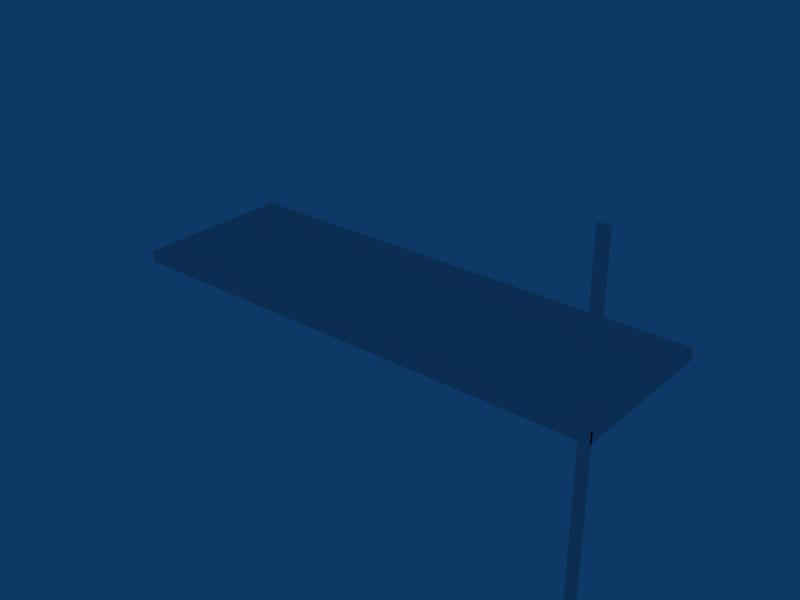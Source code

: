# Source: Div_Arm_G.blend  (saved by Blender 2.62.0; exported with 4.5.12 LTS)
import bpy
from mathutils import Matrix  # noqa: F401  (used for matrix-valued properties, if any)

bpy.ops.wm.read_factory_settings(use_empty=True)
scene = bpy.context.scene
scene.name = 'Scene'

# ---- collections
col_collection_1 = bpy.data.collections.new('Collection 1'); scene.collection.children.link(col_collection_1)

# ---- world
world_world = bpy.data.worlds.new('World'); scene.world = world_world
world_world.color = (0.05656, 0.2208, 0.4)
world_world.use_sun_shadow = False
world_world.sun_shadow_jitter_overblur = 0.0
world_world.cycles.sampling_method = 'MANUAL'
world_world.cycles.sample_map_resolution = 256

# ---- meshes
me_arm_triplo_001 = bpy.data.meshes.new('Arm_Triplo.001')
me_arm_triplo_001.from_pydata([(1.77, -2.759, 19.28), (1.77, -2.725, 19.28), (1.77, -2.725, 14.05), (1.77, -2.759, 14.05), (1.936, -2.759, 19.28), (1.936, -2.725, 19.28), (1.936, -2.725, 14.05), (1.936, -2.759, 14.05), (1.77, -2.758, 19.28), (1.77, -2.758, 14.05), (1.936, -2.758, 19.28), (1.936, -2.758, 14.05), (1.77, -2.726, 19.28), (1.77, -2.726, 14.05), (1.936, -2.726, 19.28), (1.936, -2.726, 14.05), (1.77, -2.725, 14.1), (1.77, -2.759, 14.1), (1.936, -2.725, 14.1), (1.936, -2.759, 14.1), (1.77, -2.758, 14.1), (1.936, -2.758, 14.1), (1.77, -2.726, 14.1), (1.936, -2.726, 14.1), (1.77, -2.725, 19.2), (1.77, -2.759, 19.2), (1.936, -2.725, 19.2), (1.936, -2.759, 19.2), (1.77, -2.758, 19.2), (1.936, -2.758, 19.2), (1.77, -2.726, 19.2), (1.936, -2.726, 19.2), (1.923, -2.725, 19.28), (1.923, -2.759, 19.28), (1.923, -2.725, 14.05), (1.923, -2.759, 14.05), (1.923, -2.758, 19.28), (1.923, -2.758, 14.05), (1.923, -2.726, 19.28), (1.923, -2.726, 14.05), (1.923, -2.725, 14.1), (1.923, -2.759, 14.1), (1.923, -2.725, 19.2), (1.923, -2.759, 19.2), (1.79, -2.725, 19.28), (1.79, -2.759, 19.28), (1.79, -2.725, 14.05), (1.79, -2.759, 14.05), (1.79, -2.758, 19.28), (1.79, -2.758, 14.05), (1.79, -2.726, 19.28), (1.79, -2.726, 14.05), (1.79, -2.725, 14.1), (1.79, -2.759, 14.1), (1.79, -2.725, 19.2), (1.79, -2.759, 19.2), (1.77, -2.725, 15.8), (1.77, -2.725, 17.5), (1.77, -2.759, 15.8), (1.77, -2.759, 17.5), (1.936, -2.725, 15.8), (1.936, -2.725, 17.5), (1.936, -2.759, 15.8), (1.936, -2.759, 17.5), (1.77, -2.758, 15.8), (1.77, -2.758, 17.5), (1.936, -2.758, 15.8), (1.936, -2.758, 17.5), (1.77, -2.726, 15.8), (1.77, -2.726, 17.5), (1.936, -2.726, 15.8), (1.936, -2.726, 17.5), (1.923, -2.725, 17.5), (1.923, -2.725, 15.8), (1.923, -2.759, 17.5), (1.923, -2.759, 15.8), (1.79, -2.725, 17.5), (1.79, -2.725, 15.8), (1.79, -2.759, 17.5), (1.79, -2.759, 15.8), (1.77, -2.742, 19.28), (1.77, -2.742, 14.05), (1.936, -2.742, 19.28), (1.936, -2.742, 14.05), (1.77, -2.742, 14.1), (1.936, -2.742, 14.1), (1.77, -2.742, 19.2), (1.936, -2.742, 19.2), (1.923, -2.742, 19.28), (1.923, -2.742, 14.05), (1.79, -2.742, 19.28), (1.79, -2.742, 14.05), (1.77, -2.742, 17.5), (1.77, -2.742, 15.8), (1.936, -2.742, 15.8), (1.936, -2.742, 17.5), (-3.179, -1.495, 16.74), (-0.6605, -1.495, 16.74), (-0.6605, -1.495, 16.56), (-3.179, -1.495, 16.56), (1.936, -1.495, 16.6), (-5.813, -1.495, 16.6), (1.936, -1.495, 16.73), (-5.813, -1.495, 16.73), (-5.698, -1.495, 16.74), (-5.698, -1.495, 16.56), (1.858, -1.495, 16.74), (1.858, -1.495, 16.56), (1.936, -1.495, 16.74), (-5.813, -1.495, 16.74), (1.936, -1.495, 16.56), (-5.813, -1.495, 16.56), (-0.6605, -0.2361, 16.6), (-3.179, -0.2361, 16.6), (-0.6605, -2.765, 16.6), (-3.179, -2.765, 16.6), (-0.6605, -0.2361, 16.73), (-3.179, -0.2361, 16.73), (-0.6605, -2.765, 16.73), (-3.179, -2.765, 16.73), (-3.179, -2.691, 16.74), (-0.6605, -2.691, 16.74), (-3.179, -2.691, 16.56), (-0.6605, -2.691, 16.56), (-3.179, -0.2993, 16.74), (-0.6605, -0.2993, 16.74), (-3.179, -0.2993, 16.56), (-0.6605, -0.2993, 16.56), (-3.179, -0.2361, 16.74), (-0.6605, -0.2361, 16.74), (-3.179, -2.765, 16.74), (-0.6605, -2.765, 16.74), (-3.179, -0.2361, 16.56), (-0.6605, -0.2361, 16.56), (-3.179, -2.765, 16.56), (-0.6605, -2.765, 16.56), (-5.698, -0.2361, 16.6), (-5.698, -2.765, 16.6), (1.858, -0.2361, 16.6), (1.858, -2.765, 16.6), (1.936, -2.691, 16.6), (-5.813, -2.691, 16.6), (1.936, -0.2993, 16.6), (-5.813, -0.2993, 16.6), (1.936, -0.2361, 16.6), (1.936, -2.765, 16.6), (-5.813, -0.2361, 16.6), (-5.813, -2.765, 16.6), (-5.698, -0.2361, 16.73), (-5.698, -2.765, 16.73), (1.858, -0.2361, 16.73), (1.858, -2.765, 16.73), (1.936, -2.691, 16.73), (-5.813, -2.691, 16.73), (1.936, -0.2993, 16.73), (-5.813, -0.2993, 16.73), (1.936, -0.2361, 16.73), (1.936, -2.765, 16.73), (-5.813, -0.2361, 16.73), (-5.813, -2.765, 16.73), (-5.698, -2.691, 16.74), (-5.698, -2.691, 16.56), (-5.698, -0.2993, 16.74), (-5.698, -0.2993, 16.56), (-5.698, -0.2361, 16.74), (-5.698, -2.765, 16.74), (-5.698, -0.2361, 16.56), (-5.698, -2.765, 16.56), (1.858, -2.691, 16.74), (1.858, -2.691, 16.56), (1.858, -0.2993, 16.74), (1.858, -0.2993, 16.56), (1.858, -0.2361, 16.74), (1.858, -2.765, 16.74), (1.858, -0.2361, 16.56), (1.858, -2.765, 16.56), (1.936, -2.691, 16.74), (-5.813, -2.691, 16.74), (1.936, -2.691, 16.56), (-5.813, -2.691, 16.56), (1.936, -0.2993, 16.74), (-5.813, -0.2993, 16.74), (1.936, -0.2993, 16.56), (-5.813, -0.2993, 16.56), (1.936, -0.2361, 16.74), (1.936, -2.765, 16.74), (-5.813, -2.765, 16.74), (-5.813, -0.2361, 16.74), (1.936, -0.2361, 16.56), (1.936, -2.765, 16.56), (-5.813, -2.765, 16.56), (-5.813, -0.2361, 16.56)], [], [(20, 9, 3, 17), (11, 21, 19, 7), (16, 2, 13, 22), (6, 18, 23, 15), (25, 0, 8, 28), (29, 10, 4, 27), (1, 24, 30, 12), (26, 5, 14, 31), (10, 36, 33, 4), (7, 35, 37, 11), (5, 32, 38, 14), (15, 39, 34, 6), (6, 34, 40, 18), (35, 7, 19, 41), (26, 42, 32, 5), (43, 27, 4, 33), (36, 48, 45, 33), (0, 45, 48, 8), (35, 47, 49, 37), (47, 3, 9, 49), (32, 44, 50, 38), (44, 1, 12, 50), (39, 51, 46, 34), (51, 13, 2, 46), (34, 46, 52, 40), (46, 2, 16, 52), (3, 47, 53, 17), (47, 35, 41, 53), (42, 54, 44, 32), (54, 24, 1, 44), (45, 0, 25, 55), (55, 43, 33, 45), (28, 65, 59, 25), (65, 64, 58, 59), (64, 20, 17, 58), (21, 66, 62, 19), (66, 67, 63, 62), (67, 29, 27, 63), (24, 57, 69, 30), (57, 56, 68, 69), (56, 16, 22, 68), (18, 60, 70, 23), (60, 61, 71, 70), (61, 26, 31, 71), (40, 73, 60, 18), (73, 72, 61, 60), (72, 42, 26, 61), (19, 62, 75, 41), (62, 63, 74, 75), (63, 27, 43, 74), (52, 77, 73, 40), (77, 76, 72, 73), (76, 54, 42, 72), (16, 56, 77, 52), (56, 57, 76, 77), (57, 24, 54, 76), (53, 79, 58, 17), (79, 78, 59, 58), (78, 55, 25, 59), (41, 75, 79, 53), (75, 74, 78, 79), (74, 43, 55, 78), (13, 81, 84, 22), (81, 9, 20, 84), (23, 85, 83, 15), (85, 21, 11, 83), (30, 86, 80, 12), (86, 28, 8, 80), (14, 82, 87, 31), (82, 10, 29, 87), (38, 88, 82, 14), (88, 36, 10, 82), (37, 89, 83, 11), (89, 39, 15, 83), (50, 90, 88, 38), (90, 48, 36, 88), (12, 80, 90, 50), (80, 8, 48, 90), (49, 91, 89, 37), (91, 51, 39, 89), (9, 81, 91, 49), (81, 13, 51, 91), (69, 92, 86, 30), (92, 65, 28, 86), (68, 93, 92, 69), (93, 64, 65, 92), (22, 84, 93, 68), (84, 20, 64, 93), (70, 94, 85, 23), (94, 66, 21, 85), (71, 95, 94, 70), (95, 67, 66, 94), (31, 87, 95, 71), (87, 29, 67, 95), (104, 96, 124, 162), (160, 120, 96, 104), (96, 97, 125, 124), (120, 121, 97, 96), (97, 106, 170, 125), (121, 168, 106, 97), (107, 98, 127, 171), (169, 123, 98, 107), (98, 99, 126, 127), (123, 122, 99, 98), (99, 105, 163, 126), (122, 161, 105, 99), (110, 100, 140, 178), (182, 142, 100, 110), (100, 102, 152, 140), (142, 154, 102, 100), (111, 101, 143, 183), (179, 141, 101, 111), (101, 103, 155, 143), (141, 153, 103, 101), (102, 108, 176, 152), (154, 180, 108, 102), (103, 109, 181, 155), (153, 177, 109, 103), (109, 104, 162, 181), (177, 160, 104, 109), (105, 111, 183, 163), (161, 179, 111, 105), (106, 108, 180, 170), (168, 176, 108, 106), (110, 107, 171, 182), (178, 169, 107, 110), (117, 113, 136, 148), (116, 112, 113, 117), (150, 138, 112, 116), (113, 132, 166, 136), (112, 133, 132, 113), (138, 174, 133, 112), (134, 115, 137, 167), (135, 114, 115, 134), (175, 139, 114, 135), (115, 119, 149, 137), (114, 118, 119, 115), (139, 151, 118, 114), (128, 117, 148, 164), (129, 116, 117, 128), (172, 150, 116, 129), (119, 130, 165, 149), (118, 131, 130, 119), (151, 173, 131, 118), (130, 120, 160, 165), (131, 121, 120, 130), (173, 168, 121, 131), (135, 123, 169, 175), (134, 122, 123, 135), (167, 161, 122, 134), (124, 128, 164, 162), (125, 129, 128, 124), (170, 172, 129, 125), (127, 133, 174, 171), (126, 132, 133, 127), (163, 166, 132, 126), (136, 146, 158, 148), (146, 136, 166, 191), (137, 147, 190, 167), (149, 159, 147, 137), (144, 138, 150, 156), (188, 174, 138, 144), (145, 139, 175, 189), (157, 151, 139, 145), (140, 145, 189, 178), (152, 157, 145, 140), (147, 141, 179, 190), (159, 153, 141, 147), (144, 142, 182, 188), (156, 154, 142, 144), (191, 183, 143, 146), (155, 158, 146, 143), (148, 158, 187, 164), (165, 186, 159, 149), (156, 150, 172, 184), (185, 173, 151, 157), (176, 185, 157, 152), (186, 177, 153, 159), (184, 180, 154, 156), (181, 187, 158, 155), (165, 160, 177, 186), (190, 179, 161, 167), (162, 164, 187, 181), (166, 163, 183, 191), (185, 176, 168, 173), (175, 169, 178, 189), (180, 184, 172, 170), (171, 174, 188, 182)])
_uv = me_arm_triplo_001.uv_layers.new(name='UVTex')
_uv.uv.foreach_set('vector', [0.9839, 0.6671, 0.9839, 0.6738, 0.9837, 0.6738, 0.9838, 0.6671, 0.992, 1.328e-05, 0.992, 0.006752, 0.9919, 0.006752, 0.9919, 1.34e-05, 0.9893, 0.6671, 0.9893, 0.6738, 0.9891, 0.6738, 0.9891, 0.6671, 0.9974, 0.0, 0.9974, 0.006738, 0.9973, 0.006739, 0.9972, 2.459e-07, 0.9863, 0.01001, 0.9863, 0.0, 0.9865, 2.459e-07, 0.9864, 0.01001, 0.9946, 0.6638, 0.9946, 0.6738, 0.9945, 0.6738, 0.9944, 0.6638, 0.9919, 1.328e-05, 0.9918, 0.01002, 0.9917, 0.01002, 0.9917, 1.279e-05, 1.0, 0.6638, 1.0, 0.6738, 0.9998, 0.6738, 0.9998, 0.6638, 0.8943, 0.6953, 0.8943, 0.697, 0.8942, 0.697, 0.8942, 0.6953, 0.8941, 0.6953, 0.8941, 0.6936, 0.8942, 0.6936, 0.8942, 0.6953, 0.8997, 0.6953, 0.8997, 0.6971, 0.8996, 0.6971, 0.8996, 0.6953, 0.8995, 0.6953, 0.8995, 0.6936, 0.8996, 0.6936, 0.8996, 0.6953, 0.921, 0.6739, 0.9189, 0.6739, 0.9189, 0.6672, 0.9211, 0.6672, 0.9484, 5.41e-06, 0.9506, 0.0, 0.9506, 0.006738, 0.9484, 0.006744, 0.9236, 0.01007, 0.9214, 0.01007, 0.9215, 6.049e-05, 0.9236, 6.59e-05, 0.951, 0.6638, 0.9531, 0.6638, 0.9532, 0.6738, 0.951, 0.6738, 0.8943, 0.697, 0.8943, 0.7142, 0.8941, 0.7142, 0.8942, 0.697, 0.8941, 0.7167, 0.8941, 0.7142, 0.8943, 0.7142, 0.8942, 0.7167, 0.8941, 0.6936, 0.8942, 0.6764, 0.8943, 0.6764, 0.8942, 0.6936, 0.8942, 0.6764, 0.8942, 0.6739, 0.8943, 0.6739, 0.8943, 0.6764, 0.8997, 0.6971, 0.8996, 0.7142, 0.8995, 0.7142, 0.8996, 0.6971, 0.8996, 0.7142, 0.8996, 0.7168, 0.8995, 0.7168, 0.8995, 0.7142, 0.8995, 0.6936, 0.8995, 0.6764, 0.8997, 0.6764, 0.8996, 0.6936, 0.8995, 0.6764, 0.8996, 0.6739, 0.8997, 0.6739, 0.8997, 0.6764, 0.9189, 0.6739, 0.8973, 0.6738, 0.8973, 0.6671, 0.9189, 0.6672, 0.8973, 0.6738, 0.8941, 0.6738, 0.8941, 0.6671, 0.8973, 0.6671, 0.9236, 6.615e-05, 0.9268, 5.815e-05, 0.9268, 0.006797, 0.9237, 0.006804, 0.9268, 5.815e-05, 0.9484, 5.41e-06, 0.9484, 0.006744, 0.9268, 0.006797, 0.9214, 0.01007, 0.8998, 0.01001, 0.8999, 7.869e-06, 0.9215, 6.049e-05, 0.8998, 0.01001, 0.8967, 0.01001, 0.8967, 0.0, 0.8999, 7.869e-06, 0.9294, 0.6739, 0.9262, 0.6739, 0.9262, 0.6639, 0.9294, 0.6639, 0.9294, 0.6639, 0.951, 0.6638, 0.951, 0.6738, 0.9294, 0.6739, 0.9864, 0.01001, 0.9856, 0.229, 0.9854, 0.229, 0.9863, 0.01001, 0.9856, 0.229, 0.9847, 0.4481, 0.9846, 0.4481, 0.9854, 0.229, 0.9847, 0.4481, 0.9839, 0.6671, 0.9838, 0.6671, 0.9846, 0.4481, 0.992, 0.006752, 0.9929, 0.2258, 0.9927, 0.2258, 0.9919, 0.006752, 0.9929, 0.2258, 0.9937, 0.4448, 0.9936, 0.4448, 0.9927, 0.2258, 0.9937, 0.4448, 0.9946, 0.6638, 0.9944, 0.6638, 0.9936, 0.4448, 0.9918, 0.01002, 0.991, 0.229, 0.9908, 0.229, 0.9917, 0.01002, 0.991, 0.229, 0.9901, 0.4481, 0.99, 0.4481, 0.9908, 0.229, 0.9901, 0.4481, 0.9893, 0.6671, 0.9891, 0.6671, 0.99, 0.4481, 0.9974, 0.006738, 0.9983, 0.2258, 0.9981, 0.2258, 0.9973, 0.006739, 0.9983, 0.2258, 0.9991, 0.4448, 0.999, 0.4448, 0.9981, 0.2258, 0.9991, 0.4448, 1.0, 0.6638, 0.9998, 0.6638, 0.999, 0.4448, 0.9189, 0.6672, 0.9198, 0.4481, 0.9219, 0.4481, 0.9211, 0.6672, 0.9198, 0.4481, 0.9206, 0.2291, 0.9228, 0.2291, 0.9219, 0.4481, 0.9206, 0.2291, 0.9214, 0.01007, 0.9236, 0.01007, 0.9228, 0.2291, 0.9506, 0.006738, 0.9514, 0.2258, 0.9493, 0.2258, 0.9484, 0.006744, 0.9514, 0.2258, 0.9523, 0.4448, 0.9501, 0.4448, 0.9493, 0.2258, 0.9523, 0.4448, 0.9531, 0.6638, 0.951, 0.6638, 0.9501, 0.4448, 0.8973, 0.6671, 0.8981, 0.4481, 0.9198, 0.4481, 0.9189, 0.6672, 0.8981, 0.4481, 0.899, 0.229, 0.9206, 0.2291, 0.9198, 0.4481, 0.899, 0.229, 0.8998, 0.01001, 0.9214, 0.01007, 0.9206, 0.2291, 0.8941, 0.6671, 0.895, 0.4481, 0.8981, 0.4481, 0.8973, 0.6671, 0.895, 0.4481, 0.8958, 0.229, 0.899, 0.229, 0.8981, 0.4481, 0.8958, 0.229, 0.8967, 0.01001, 0.8998, 0.01001, 0.899, 0.229, 0.9268, 0.006797, 0.9277, 0.2258, 0.9245, 0.2258, 0.9237, 0.006804, 0.9277, 0.2258, 0.9285, 0.4449, 0.9254, 0.4449, 0.9245, 0.2258, 0.9285, 0.4449, 0.9294, 0.6639, 0.9262, 0.6639, 0.9254, 0.4449, 0.9484, 0.006744, 0.9493, 0.2258, 0.9277, 0.2258, 0.9268, 0.006797, 0.9493, 0.2258, 0.9501, 0.4448, 0.9285, 0.4449, 0.9277, 0.2258, 0.9501, 0.4448, 0.951, 0.6638, 0.9294, 0.6639, 0.9285, 0.4449, 0.9891, 0.6738, 0.9865, 0.6738, 0.9865, 0.6671, 0.9891, 0.6671, 0.9865, 0.6738, 0.9839, 0.6738, 0.9839, 0.6671, 0.9865, 0.6671, 0.9973, 0.006739, 0.9946, 0.006745, 0.9946, 6.885e-06, 0.9972, 2.459e-07, 0.9946, 0.006745, 0.992, 0.006752, 0.992, 1.328e-05, 0.9946, 6.885e-06, 0.9917, 0.01002, 0.989, 0.01001, 0.9891, 6.147e-06, 0.9917, 1.279e-05, 0.989, 0.01001, 0.9864, 0.01001, 0.9865, 2.459e-07, 0.9891, 6.147e-06, 0.9998, 0.6738, 0.9972, 0.6738, 0.9972, 0.6638, 0.9998, 0.6638, 0.9972, 0.6738, 0.9946, 0.6738, 0.9946, 0.6638, 0.9972, 0.6638, 0.8996, 0.6971, 0.8969, 0.697, 0.8969, 0.6953, 0.8996, 0.6953, 0.8969, 0.697, 0.8943, 0.697, 0.8943, 0.6953, 0.8969, 0.6953, 0.8942, 0.6936, 0.8969, 0.6936, 0.8969, 0.6953, 0.8942, 0.6953, 0.8969, 0.6936, 0.8995, 0.6936, 0.8995, 0.6953, 0.8969, 0.6953, 0.8995, 0.7142, 0.8969, 0.7142, 0.8969, 0.697, 0.8996, 0.6971, 0.8969, 0.7142, 0.8943, 0.7142, 0.8943, 0.697, 0.8969, 0.697, 0.8995, 0.7168, 0.8969, 0.7167, 0.8969, 0.7142, 0.8995, 0.7142, 0.8969, 0.7167, 0.8942, 0.7167, 0.8943, 0.7142, 0.8969, 0.7142, 0.8943, 0.6764, 0.8969, 0.6764, 0.8969, 0.6936, 0.8942, 0.6936, 0.8969, 0.6764, 0.8995, 0.6764, 0.8995, 0.6936, 0.8969, 0.6936, 0.8943, 0.6739, 0.8969, 0.6739, 0.8969, 0.6764, 0.8943, 0.6764, 0.8969, 0.6739, 0.8996, 0.6739, 0.8995, 0.6764, 0.8969, 0.6764, 0.9908, 0.229, 0.9882, 0.229, 0.989, 0.01001, 0.9917, 0.01002, 0.9882, 0.229, 0.9856, 0.229, 0.9864, 0.01001, 0.989, 0.01001, 0.99, 0.4481, 0.9874, 0.4481, 0.9882, 0.229, 0.9908, 0.229, 0.9874, 0.4481, 0.9847, 0.4481, 0.9856, 0.229, 0.9882, 0.229, 0.9891, 0.6671, 0.9865, 0.6671, 0.9874, 0.4481, 0.99, 0.4481, 0.9865, 0.6671, 0.9839, 0.6671, 0.9847, 0.4481, 0.9874, 0.4481, 0.9981, 0.2258, 0.9955, 0.2258, 0.9946, 0.006745, 0.9973, 0.006739, 0.9955, 0.2258, 0.9929, 0.2258, 0.992, 0.006752, 0.9946, 0.006745, 0.999, 0.4448, 0.9963, 0.4448, 0.9955, 0.2258, 0.9981, 0.2258, 0.9963, 0.4448, 0.9937, 0.4448, 0.9929, 0.2258, 0.9955, 0.2258, 0.9998, 0.6638, 0.9972, 0.6638, 0.9963, 0.4448, 0.999, 0.4448, 0.9972, 0.6638, 0.9946, 0.6638, 0.9937, 0.4448, 0.9963, 0.4448, 0.6236, 0.01534, 0.6223, 0.3401, 0.8162, 0.3405, 0.8175, 0.01581, 0.4297, 0.01486, 0.4284, 0.3396, 0.6223, 0.3401, 0.6236, 0.01534, 0.6223, 0.3401, 0.6211, 0.6648, 0.815, 0.6653, 0.8162, 0.3405, 0.4284, 0.3396, 0.4272, 0.6643, 0.6211, 0.6648, 0.6223, 0.3401, 0.6211, 0.6648, 0.6198, 0.9895, 0.8137, 0.99, 0.815, 0.6653, 0.4272, 0.6643, 0.4259, 0.989, 0.6198, 0.9895, 0.6211, 0.6648, 0.2059, 0.01049, 0.2072, 0.3352, 0.4011, 0.3347, 0.3998, 0.01001, 0.01203, 0.01096, 0.01329, 0.3357, 0.2072, 0.3352, 0.2059, 0.01049, 0.2072, 0.3352, 0.2084, 0.6599, 0.4023, 0.6595, 0.4011, 0.3347, 0.01329, 0.3357, 0.01454, 0.6604, 0.2084, 0.6599, 0.2072, 0.3352, 0.2084, 0.6599, 0.2097, 0.9847, 0.4036, 0.9842, 0.4023, 0.6595, 0.01454, 0.6604, 0.01579, 0.9851, 0.2097, 0.9847, 0.2084, 0.6599, 0.9538, 0.1637, 0.96, 0.1637, 0.9606, 0.009551, 0.9544, 0.009536, 0.9532, 0.3179, 0.9594, 0.3179, 0.96, 0.1637, 0.9538, 0.1637, 0.96, 0.1637, 0.9808, 0.1638, 0.9813, 0.009602, 0.9606, 0.009551, 0.9594, 0.3179, 0.9802, 0.3179, 0.9808, 0.1638, 0.96, 0.1637, 0.9538, 0.4885, 0.96, 0.4885, 0.9594, 0.3343, 0.9532, 0.3343, 0.9544, 0.6427, 0.9606, 0.6426, 0.96, 0.4885, 0.9538, 0.4885, 0.96, 0.4885, 0.9808, 0.4884, 0.9802, 0.3343, 0.9594, 0.3343, 0.9606, 0.6426, 0.9813, 0.6426, 0.9808, 0.4884, 0.96, 0.4885, 0.9808, 0.1638, 0.9831, 0.1638, 0.9837, 0.009608, 0.9813, 0.009602, 0.9802, 0.3179, 0.9825, 0.3179, 0.9831, 0.1638, 0.9808, 0.1638, 0.9808, 0.4884, 0.9831, 0.4884, 0.9825, 0.3342, 0.9802, 0.3343, 0.9813, 0.6426, 0.9837, 0.6426, 0.9831, 0.4884, 0.9808, 0.4884, 0.6236, 0.0005019, 0.6236, 0.01534, 0.8175, 0.01581, 0.8175, 0.0009745, 0.4297, 2.914e-05, 0.4297, 0.01486, 0.6236, 0.01534, 0.6236, 0.0005019, 0.2097, 0.9847, 0.2097, 0.9995, 0.4036, 0.999, 0.4036, 0.9842, 0.01579, 0.9851, 0.01585, 1.0, 0.2097, 0.9995, 0.2097, 0.9847, 0.6198, 0.9895, 0.6198, 0.9995, 0.8137, 1.0, 0.8137, 0.99, 0.4259, 0.989, 0.4259, 0.999, 0.6198, 0.9995, 0.6198, 0.9895, 0.2059, 0.0004979, 0.2059, 0.01049, 0.3998, 0.01001, 0.3998, 2.505e-05, 0.01199, 0.0009707, 0.01203, 0.01096, 0.2059, 0.01049, 0.2059, 0.0004979, 0.8561, 0.6595, 0.8353, 0.6595, 0.8341, 0.9842, 0.8548, 0.9842, 0.8573, 0.3348, 0.8366, 0.3347, 0.8353, 0.6595, 0.8561, 0.6595, 0.8586, 0.01006, 0.8378, 0.01001, 0.8366, 0.3347, 0.8573, 0.3348, 0.8353, 0.6595, 0.8291, 0.6594, 0.8279, 0.9842, 0.8341, 0.9842, 0.8366, 0.3347, 0.8304, 0.3347, 0.8291, 0.6594, 0.8353, 0.6595, 0.8378, 0.01001, 0.8316, 0.00999, 0.8304, 0.3347, 0.8366, 0.3347, 0.8623, 0.3396, 0.8685, 0.3396, 0.8672, 0.01489, 0.861, 0.01491, 0.8635, 0.6644, 0.8697, 0.6643, 0.8685, 0.3396, 0.8623, 0.3396, 0.8648, 0.9891, 0.871, 0.9891, 0.8697, 0.6643, 0.8635, 0.6644, 0.8685, 0.3396, 0.8892, 0.3396, 0.888, 0.01484, 0.8672, 0.01489, 0.8697, 0.6643, 0.8905, 0.6643, 0.8892, 0.3396, 0.8685, 0.3396, 0.871, 0.9891, 0.8917, 0.989, 0.8905, 0.6643, 0.8697, 0.6643, 0.8584, 0.6595, 0.8561, 0.6595, 0.8548, 0.9842, 0.8572, 0.9842, 0.8597, 0.3348, 0.8573, 0.3348, 0.8561, 0.6595, 0.8584, 0.6595, 0.8609, 0.01006, 0.8586, 0.01006, 0.8573, 0.3348, 0.8597, 0.3348, 0.8892, 0.3396, 0.8916, 0.3396, 0.8903, 0.01484, 0.888, 0.01484, 0.8905, 0.6643, 0.8928, 0.6643, 0.8916, 0.3396, 0.8892, 0.3396, 0.8917, 0.989, 0.8941, 0.989, 0.8928, 0.6643, 0.8905, 0.6643, 0.4164, 0.3396, 0.4284, 0.3396, 0.4297, 0.01486, 0.4177, 0.01484, 0.4152, 0.6643, 0.4272, 0.6643, 0.4284, 0.3396, 0.4164, 0.3396, 0.4139, 0.989, 0.4259, 0.989, 0.4272, 0.6643, 0.4152, 0.6643, 0.001292, 0.3357, 0.01329, 0.3357, 0.01203, 0.01096, 3.858e-05, 0.01099, 0.002544, 0.6604, 0.01454, 0.6604, 0.01329, 0.3357, 0.001292, 0.3357, 0.003797, 0.9852, 0.01579, 0.9851, 0.01454, 0.6604, 0.002544, 0.6604, 0.8162, 0.3405, 0.8265, 0.3406, 0.8277, 0.01583, 0.8175, 0.01581, 0.815, 0.6653, 0.8252, 0.6653, 0.8265, 0.3406, 0.8162, 0.3405, 0.8137, 0.99, 0.824, 0.99, 0.8252, 0.6653, 0.815, 0.6653, 0.4011, 0.3347, 0.4113, 0.3347, 0.4101, 0.00999, 0.3998, 0.01001, 0.4023, 0.6595, 0.4126, 0.6594, 0.4113, 0.3347, 0.4011, 0.3347, 0.4036, 0.9842, 0.4138, 0.9842, 0.4126, 0.6594, 0.4023, 0.6595, 0.8341, 0.9842, 0.834, 0.999, 0.8547, 0.9991, 0.8548, 0.9842, 0.834, 0.999, 0.8341, 0.9842, 0.8279, 0.9842, 0.8278, 0.999, 0.8672, 0.01489, 0.8671, 5.594e-05, 0.8609, 7.113e-05, 0.861, 0.01491, 0.888, 0.01484, 0.8879, 5.471e-06, 0.8671, 5.594e-05, 0.8672, 0.01489, 0.8378, 1.501e-05, 0.8378, 0.01001, 0.8586, 0.01006, 0.8586, 6.555e-05, 0.8316, 0.0, 0.8316, 0.00999, 0.8378, 0.01001, 0.8378, 1.501e-05, 0.871, 0.9991, 0.871, 0.9891, 0.8648, 0.9891, 0.8648, 0.9991, 0.8918, 0.999, 0.8917, 0.989, 0.871, 0.9891, 0.871, 0.9991, 0.9606, 0.009551, 0.9606, 1.506e-05, 0.9544, 0.0, 0.9544, 0.009536, 0.9813, 0.009602, 0.9814, 6.578e-05, 0.9606, 1.506e-05, 0.9606, 0.009551, 0.9606, 0.6522, 0.9606, 0.6426, 0.9544, 0.6427, 0.9544, 0.6522, 0.9814, 0.6521, 0.9813, 0.6426, 0.9606, 0.6426, 0.9606, 0.6522, 0.9594, 0.326, 0.9594, 0.3179, 0.9532, 0.3179, 0.9532, 0.326, 0.9801, 0.3261, 0.9802, 0.3179, 0.9594, 0.3179, 0.9594, 0.326, 0.9532, 0.3262, 0.9532, 0.3343, 0.9594, 0.3343, 0.9594, 0.3262, 0.9802, 0.3343, 0.9801, 0.3261, 0.9594, 0.3262, 0.9594, 0.3343, 0.8548, 0.9842, 0.8547, 0.9991, 0.8571, 0.9991, 0.8572, 0.9842, 0.8903, 0.01484, 0.8902, 0.0, 0.8879, 5.471e-06, 0.888, 0.01484, 0.8586, 6.555e-05, 0.8586, 0.01006, 0.8609, 0.01006, 0.8609, 7.12e-05, 0.8941, 0.999, 0.8941, 0.989, 0.8917, 0.989, 0.8918, 0.999, 0.9837, 0.009608, 0.9837, 7.156e-05, 0.9814, 6.578e-05, 0.9813, 0.009602, 0.9837, 0.6521, 0.9837, 0.6426, 0.9813, 0.6426, 0.9814, 0.6521, 0.9825, 0.3261, 0.9825, 0.3179, 0.9802, 0.3179, 0.9801, 0.3261, 0.9825, 0.3342, 0.9825, 0.3261, 0.9801, 0.3261, 0.9802, 0.3343, 0.4177, 0.01484, 0.4297, 0.01486, 0.4297, 2.914e-05, 0.4178, 0.0, 0.003855, 1.0, 0.01585, 1.0, 0.01579, 0.9851, 0.003797, 0.9852, 0.8175, 0.01581, 0.8277, 0.01583, 0.8278, 0.0009996, 0.8175, 0.0009745, 0.4138, 0.9842, 0.4036, 0.9842, 0.4036, 0.999, 0.4139, 0.999, 0.4139, 0.999, 0.4259, 0.999, 0.4259, 0.989, 0.4139, 0.989, 3.858e-05, 0.01099, 0.01203, 0.01096, 0.01199, 0.0009707, 0.0, 0.001, 0.8137, 1.0, 0.8239, 1.0, 0.824, 0.99, 0.8137, 0.99, 0.3998, 0.01001, 0.4101, 0.00999, 0.41, 0.0, 0.3998, 2.505e-05])
me_arm_triplo_001.use_remesh_preserve_volume = False
me_arm_triplo_001.use_remesh_preserve_attributes = False
me_arm_triplo_001.use_mirror_vertex_groups = False
me_arm_triplo_001.update()

# ---- objects
ob_cube = bpy.data.objects.new('Cube', me_arm_triplo_001)

# ---- transforms, parenting, visibility, modifiers, constraints
ob_cube.location = (0.0, 0.0, 0.0)
ob_cube.lock_rotations_4d = False
ob_cube.empty_display_type = 'ARROWS'
ob_cube.lineart.crease_threshold = 0.0

# ---- collection membership
col_collection_1.objects.link(ob_cube)

# ---- scene / render settings (as saved in the file)
scene.frame_start = 1; scene.frame_end = 250; scene.frame_set(247)
scene.render.engine = 'BLENDER_EEVEE_NEXT'
scene.render.image_settings.file_format = 'JPEG'
scene.render.image_settings.color_mode = 'RGB'
scene.render.image_settings.compression = 90
scene.render.resolution_x = 800
scene.render.resolution_y = 600
scene.render.pixel_aspect_x = 100.0
scene.render.pixel_aspect_y = 100.0
scene.render.fps = 25
scene.render.dither_intensity = 0.0
scene.render.use_compositing = False
scene.render.use_sequencer = False
scene.render.bake_margin = 2
scene.render.bake_bias = 0.0
scene.render.use_stamp_time = False
scene.render.use_stamp_date = False
scene.render.use_stamp_frame = False
scene.render.use_stamp_camera = False
scene.render.use_stamp_scene = False
scene.render.use_stamp_filename = False
scene.render.use_stamp_render_time = False
scene.render.stamp_font_size = 0
scene.cycles.use_denoising = False
scene.cycles.samples = 10
scene.cycles.sampling_pattern = 'TABULATED_SOBOL'
scene.cycles.light_sampling_threshold = 0.0
scene.cycles.use_adaptive_sampling = False
scene.cycles.use_light_tree = False
scene.cycles.blur_glossy = 0.0
scene.cycles.volume_bounces = 1
scene.cycles.pixel_filter_type = 'GAUSSIAN'
scene.cycles.sample_clamp_indirect = 0.0
scene.view_settings.view_transform = 'Raw'
bpy.context.view_layer.update()

# ---- added for rendering (the .blend has no active camera): camera
cam_auto = bpy.data.cameras.new('AutoCamera')
cam_auto.lens = 50.0
cam_auto.sensor_width = 36.0
cam_auto.clip_end = 1000.0
ob_auto_camera = bpy.data.objects.new('AutoCamera', cam_auto)
scene.collection.objects.link(ob_auto_camera)
ob_auto_camera.location = (7.0207, -12.2516, 23.8316)
ob_auto_camera.rotation_euler = (1.09748, -7.21219e-08, 0.694738)
scene.camera = ob_auto_camera
bpy.context.view_layer.update()
